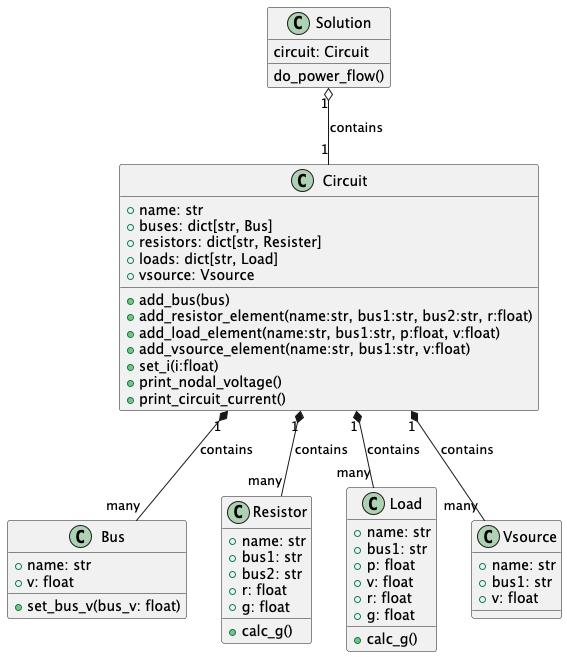

The diagram above was rendered by PlantUML. Its source (embedded in the PNG):
@startuml
class Bus {
    + name: str
    + v: float
    + set_bus_v(bus_v: float)
}
class Resistor {
    + name: str
    + bus1: str
    + bus2: str
    + r: float
    + g: float
    + calc_g()
}
class Load {
    + name: str
    + bus1: str
    + p: float
    + v: float
    + r: float
    + g: float
    + calc_g()
}
class Vsource {
    + name: str
    + bus1: str
    + v: float
}
class Circuit {
    + name: str
    + buses: dict[str, Bus]
    + resistors: dict[str, Resister]
    + loads: dict[str, Load]
    + vsource: Vsource
    + add_bus(bus)
    + add_resistor_element(name:str, bus1:str, bus2:str, r:float)
    + add_load_element(name:str, bus1:str, p:float, v:float)
    + add_vsource_element(name:str, bus1:str, v:float)
    + set_i(i:float)
    + print_nodal_voltage()
    + print_circuit_current()
}
class Solution {
    circuit: Circuit
    do_power_flow()
}

Circuit "1" *-- "many" Bus: contains
Circuit "1" *-- "many" Resistor: contains
Circuit "1" *-- "many" Load: contains
Circuit "1" *-- "many" Vsource: contains
Solution "1" o-- "1" Circuit: contains

@enduml